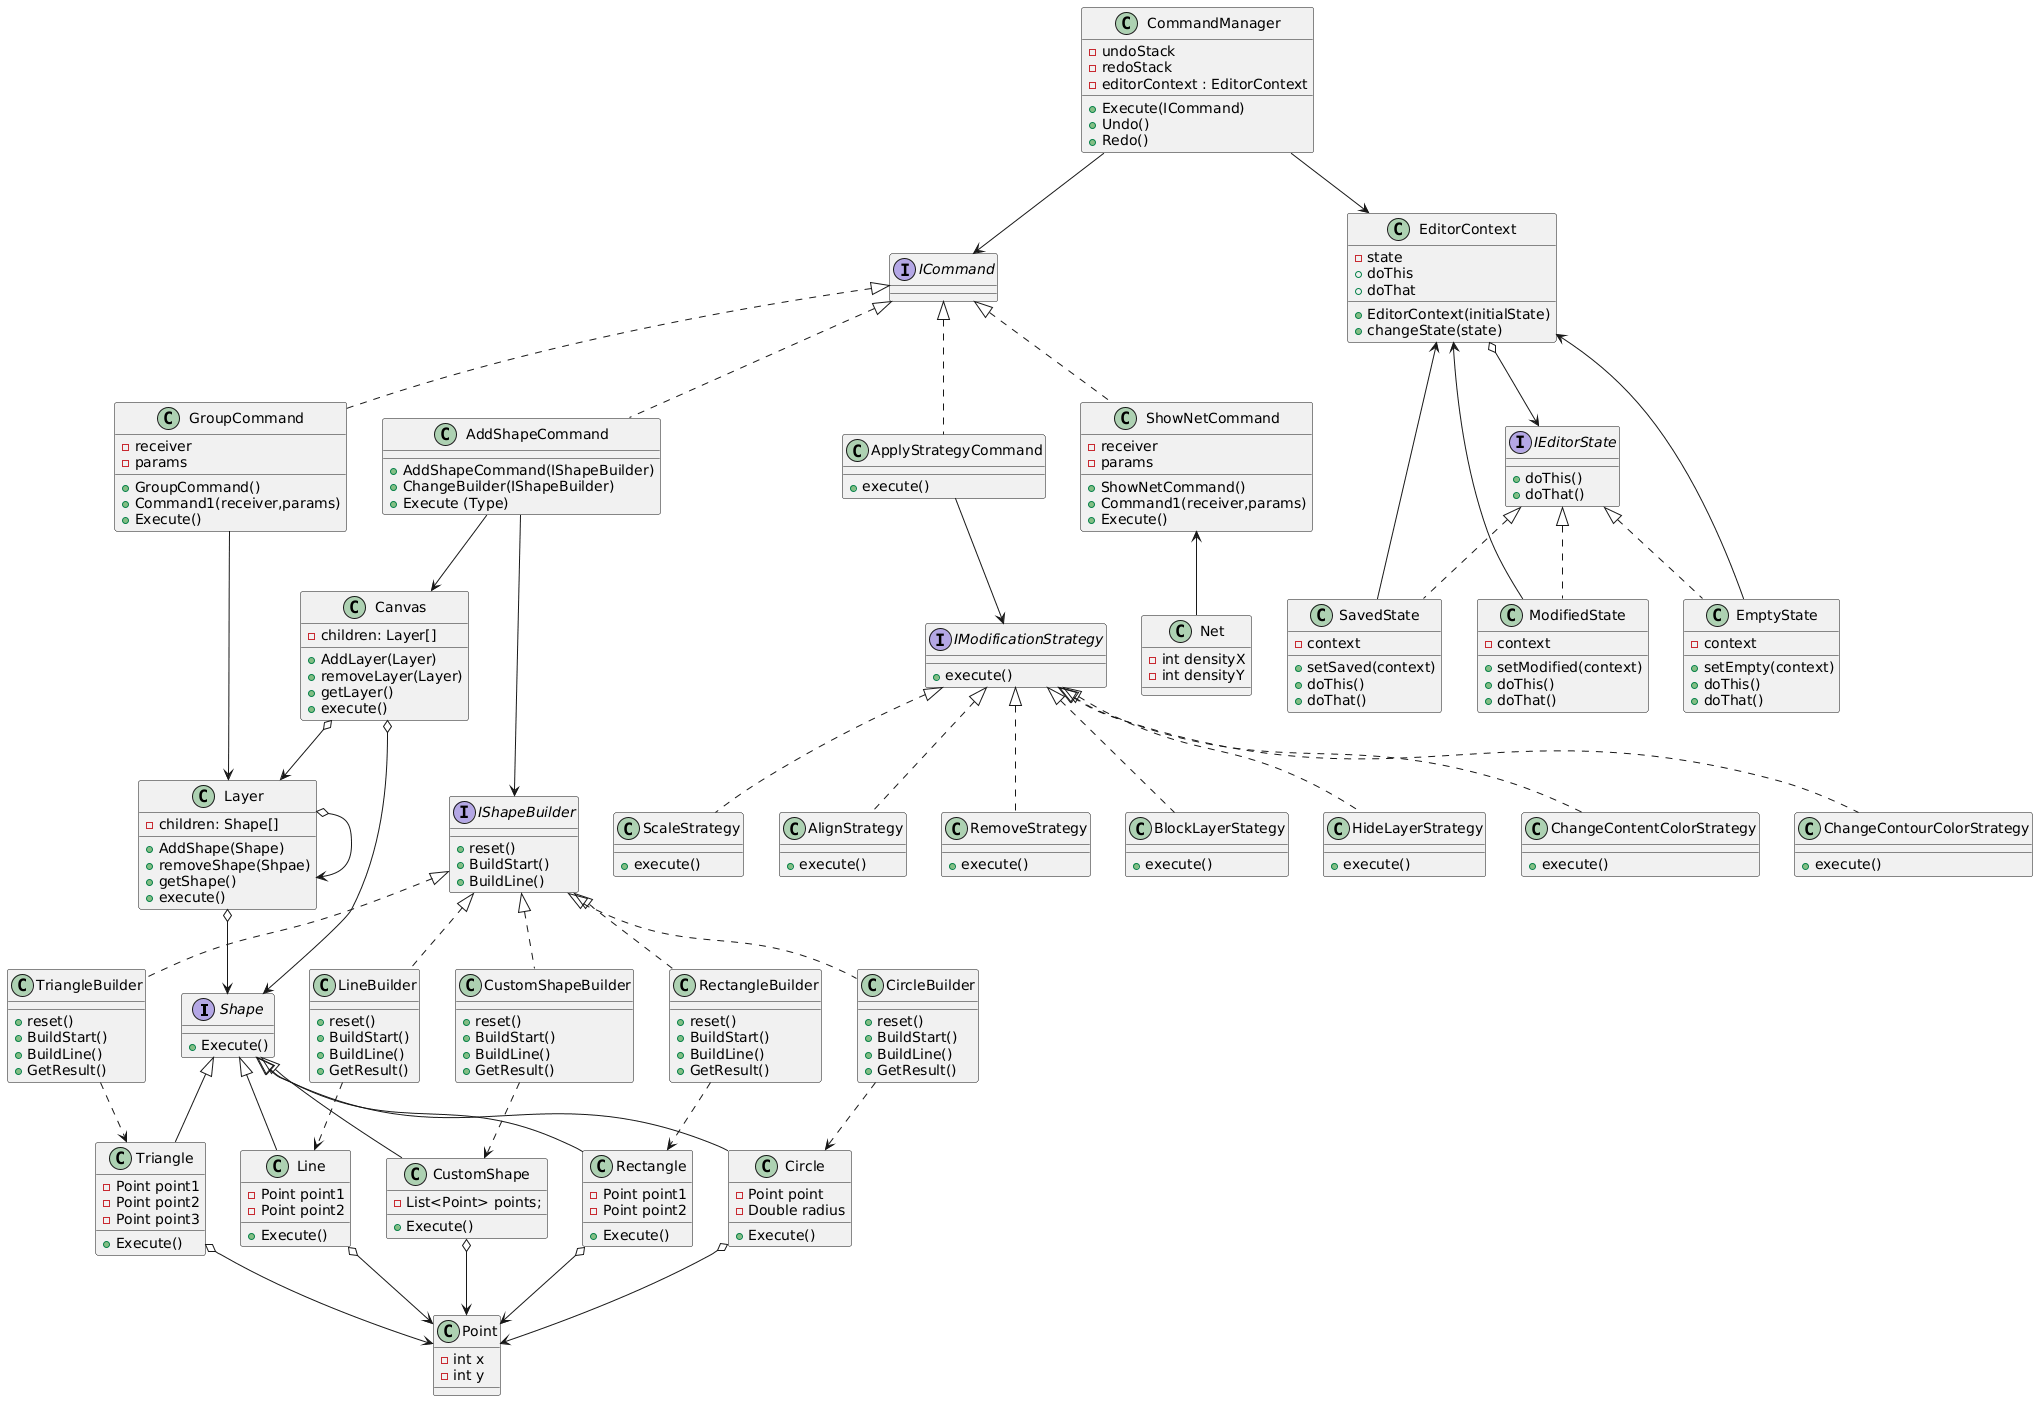

The diagram above was rendered by PlantUML. Its source (embedded in the PNG):
@startuml
'====================================================
'                SHAPES (COMPOSITE)
'====================================================
interface Shape
{
    + Execute()
}

class Rectangle
{
    - Point point1
    - Point point2
    + Execute()
}
class Circle
{
    - Point point
    - Double radius
    + Execute()
}
class Triangle
{
    - Point point1
    - Point point2
    - Point point3
    + Execute()
}
class Line
{
    - Point point1
    - Point point2
    + Execute()
}
class CustomShape
{
    - List<Point> points;
    + Execute()
}

class Layer
{
-children: Shape[]
+AddShape(Shape)
+removeShape(Shpae)
+getShape()
+execute()
}

class Canvas
{
-children: Layer[]
+AddLayer(Layer)
+removeLayer(Layer)
+getLayer()
+execute()
}

Shape <|-- Rectangle
Shape <|-- Circle
Shape <|-- Triangle
Shape <|-- Line
Shape <|-- CustomShape

Layer  o-->  Shape
Layer  o-->  Layer
Canvas o-->  Shape
Canvas o-->  Layer


'====================================================
'              SHAPE BUILDERS (BUILDER)
'====================================================
interface IShapeBuilder
{
  + reset()
  + BuildStart()
  + BuildLine()
}

class RectangleBuilder
{
  + reset()
  + BuildStart()
  + BuildLine()
  + GetResult()
}

class CircleBuilder
{
  + reset()
  + BuildStart()
  + BuildLine()
  + GetResult()
}

class TriangleBuilder
{
  + reset()
  + BuildStart()
  + BuildLine()
  + GetResult()
}

class LineBuilder
{
  + reset()
  + BuildStart()
  + BuildLine()
  + GetResult()
}

class CustomShapeBuilder
{
  + reset()
  + BuildStart()
  + BuildLine()
  + GetResult()
}

IShapeBuilder <|.. RectangleBuilder
IShapeBuilder <|.. CircleBuilder
IShapeBuilder <|.. TriangleBuilder
IShapeBuilder <|.. LineBuilder
IShapeBuilder <|.. CustomShapeBuilder

RectangleBuilder ..> Rectangle 
CircleBuilder    ..> Circle   
TriangleBuilder  ..> Triangle 
LineBuilder      ..> Line     
CustomShapeBuilder ..> CustomShape 


'====================================================
'           MODIFICATION (STRATEGY)
'====================================================
interface IModificationStrategy
{
+execute()
}

class ChangeContentColorStrategy
{
+execute()
}
class ChangeContourColorStrategy
{
+execute()
}
class ScaleStrategy
{
+execute()
}
class AlignStrategy
{
+execute()
}
class RemoveStrategy
{
+execute()
}
class BlockLayerStategy
{
+execute()
}
class HideLayerStrategy
{
+execute()
}

IModificationStrategy <|.. ChangeContentColorStrategy
IModificationStrategy <|.. ChangeContourColorStrategy
IModificationStrategy <|.. ScaleStrategy
IModificationStrategy <|.. AlignStrategy
IModificationStrategy <|.. RemoveStrategy
IModificationStrategy <|.. BlockLayerStategy
IModificationStrategy <|.. HideLayerStrategy

class ApplyStrategyCommand
{
+execute()
}

ApplyStrategyCommand --> IModificationStrategy 


'====================================================
'              EDITOR STATE (STATE)
'====================================================
interface IEditorState{
+doThis()
+doThat()
}

class SavedState
{
-context
+setSaved(context)
+doThis()
+doThat()
}
class ModifiedState
{
-context
+setModified(context)
+doThis()
+doThat()
}
class EmptyState
{
-context
+setEmpty(context)
+doThis()
+doThat()
}

class EditorContext
{
-state
+EditorContext(initialState)
+changeState(state)
+doThis
+doThat
}

IEditorState <|.. SavedState
IEditorState <|.. ModifiedState
IEditorState <|.. EmptyState

EditorContext o--> IEditorState
SavedState    --> EditorContext
ModifiedState --> EditorContext
EmptyState --> EditorContext   


'====================================================
'                COMMANDS (COMMAND)
'====================================================
interface ICommand

class AddShapeCommand
{
  + AddShapeCommand(IShapeBuilder)
  + ChangeBuilder(IShapeBuilder)
  + Execute (Type)
}

class GroupCommand
{
  -receiver
  -params
  +GroupCommand()
  +Command1(receiver,params)
  +Execute()
}

class ShowNetCommand
{
  -receiver
  -params
  +ShowNetCommand()
  +Command1(receiver,params)
  +Execute()
}

ICommand <|.. AddShapeCommand
ICommand <|.. ApplyStrategyCommand
ICommand <|.. GroupCommand
ICommand <|.. ShowNetCommand


AddShapeCommand --> IShapeBuilder 
AddShapeCommand --> Canvas
GroupCommand    --> Layer 


'====================================================
'            SYSTEM INTEGRATION
'====================================================
class CommandManager {
    - undoStack
    - redoStack
    - editorContext : EditorContext
    + Execute(ICommand)
    + Undo()
    + Redo()
}

CommandManager --> ICommand
CommandManager --> EditorContext


'====================================================
'                  GEOMETRY
'====================================================
class Point 
{
    - int x
    - int y
}

class Net
{
  -int densityX
  -int densityY
}

Circle       o-->  Point
Triangle     o-->  Point
Rectangle    o-->  Point
Line         o-->  Point
CustomShape  o-->  Point
ShowNetCommand <-- Net
@enduml